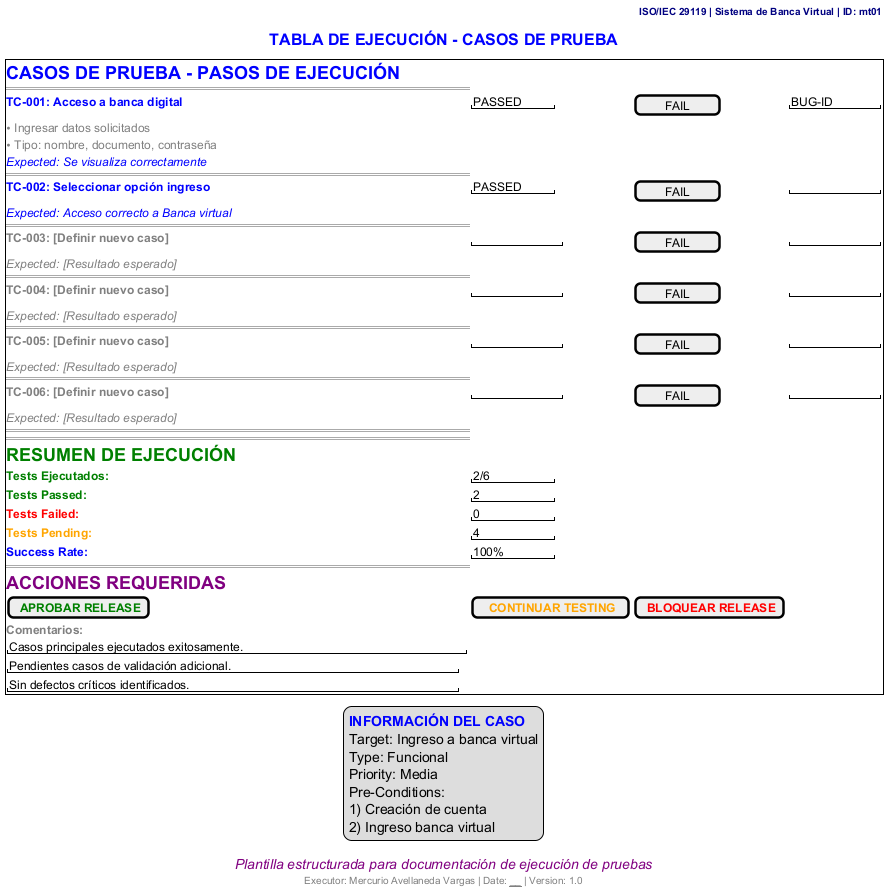

The diagram above was rendered by PlantUML. Its source (embedded in the PNG):
@startsalt plantilla-tabla-ejecucion-estructurada
title <color:Blue><size:16><b>TABLA DE EJECUCIÓN - CASOS DE PRUEBA</b></color>
header <color:Navy><b>ISO/IEC 29119 | Sistema de Banca Virtual | ID: mt01</b></color>
footer <color:Gray><size:10>Executor: Mercurio Avellaneda Vargas | Date: __________ | Version: 1.0</color>
caption <color:Purple><i>Plantilla estructurada para documentación de ejecución de pruebas</i></color>

legend
<color:Blue><b>INFORMACIÓN DEL CASO</b></color>
Target: Ingreso a banca virtual
Type: Funcional
Priority: Media
Pre-Conditions: 
1) Creación de cuenta
2) Ingreso banca virtual
end legend

{+
  ==<color:Blue><b>CASOS DE PRUEBA - PASOS DE EJECUCIÓN
  ====
  
  <color:Blue><b>TC-001: Acceso a banca digital              | "PASSED    " | [   FAIL   ] | "BUG-ID     "
  <color:Gray>• Ingresar datos solicitados                  | .            | .             | .
  <color:Gray>• Tipo: nombre, documento, contraseña         | .            | .             | .
  <color:Blue><i>Expected: Se visualiza correctamente       | .            | .             | .
  ====
  
  <color:Blue><b>TC-002: Seleccionar opción ingreso          | "PASSED    " | [   FAIL   ] | "           "
  <color:Blue><i>Expected: Acceso correcto a Banca virtual  | .            | .             | .
  ====
  
  <color:Gray><b>TC-003: [Definir nuevo caso]               | "           " | [   FAIL   ] | "           "
  <color:Gray><i>Expected: [Resultado esperado]             | .            | .             | .
  ====
  
  <color:Gray><b>TC-004: [Definir nuevo caso]               | "           " | [   FAIL   ] | "           "
  <color:Gray><i>Expected: [Resultado esperado]             | .            | .             | .
  ====
  
  <color:Gray><b>TC-005: [Definir nuevo caso]               | "           " | [   FAIL   ] | "           "
  <color:Gray><i>Expected: [Resultado esperado]             | .            | .             | .
  ====
  
  <color:Gray><b>TC-006: [Definir nuevo caso]               | "           " | [   FAIL   ] | "           "
  <color:Gray><i>Expected: [Resultado esperado]             | .            | .             | .
  ====
  ====
  
  ==<color:Green><b>RESUMEN DE EJECUCIÓN
  
  <color:Green><b>Tests Ejecutados:    | "2/6       "
  <color:Green><b>Tests Passed:        | "2         "
  <color:Red><b>Tests Failed:          | "0         "
  <color:Orange><b>Tests Pending:       | "4         "
  <color:Blue><b>Success Rate:         | "100%      "
  
  ====
  
  ==<color:Purple><b>ACCIONES REQUERIDAS
  
  [<color:Green><b> APROBAR RELEASE ]  |  [<color:Orange><b> CONTINUAR TESTING ]  |  [<color:Red><b> BLOQUEAR RELEASE ]
  
  <color:Gray><b>Comentarios:
  "Casos principales ejecutados exitosamente.               "
  "Pendientes casos de validación adicional.               "
  "Sin defectos críticos identificados.                    "
}

@endsalt